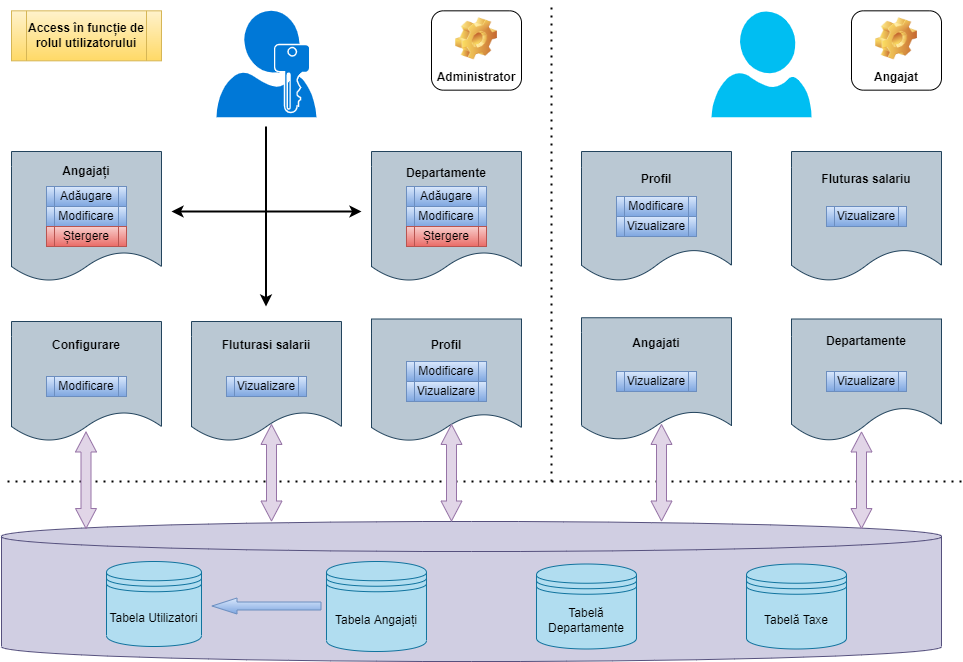

The diagram above was exported from draw.io. Its source (the exported page's mxGraphModel, read from the mxfile embedded in the PNG):
<mxGraphModel dx="1209" dy="773" grid="1" gridSize="10" guides="1" tooltips="1" connect="1" arrows="1" fold="1" page="1" pageScale="1" pageWidth="1100" pageHeight="850" math="0" shadow="0">
  <root>
    <mxCell id="0" />
    <mxCell id="1" parent="0" />
    <mxCell id="WIpMLv71M_48hB8AAdRt-55" value="" style="shape=cylinder3;whiteSpace=wrap;html=1;boundedLbl=1;backgroundOutline=1;size=15;fillColor=#d0cee2;strokeColor=#56517e;" parent="1" vertex="1">
      <mxGeometry x="80" y="600" width="940" height="140" as="geometry" />
    </mxCell>
    <mxCell id="WIpMLv71M_48hB8AAdRt-58" value="&lt;font style=&quot;font-size: 12px ; line-height: 1.7&quot;&gt;&lt;b&gt;Angajați&lt;br&gt;&lt;br&gt;&lt;br&gt;&lt;/b&gt;&lt;br&gt;&lt;/font&gt;" style="shape=document;whiteSpace=wrap;html=1;boundedLbl=1;fillColor=#bac8d3;strokeColor=#23445d;size=0.23076923076923078;" parent="1" vertex="1">
      <mxGeometry x="90" y="230" width="150" height="130" as="geometry" />
    </mxCell>
    <mxCell id="WIpMLv71M_48hB8AAdRt-59" value="&lt;b&gt;Fluturasi salarii&lt;br&gt;&lt;br&gt;&lt;br&gt;&lt;br&gt;&lt;/b&gt;" style="shape=document;whiteSpace=wrap;html=1;boundedLbl=1;fillColor=#bac8d3;strokeColor=#23445d;size=0.25;" parent="1" vertex="1">
      <mxGeometry x="270" y="400" width="150" height="120" as="geometry" />
    </mxCell>
    <mxCell id="WIpMLv71M_48hB8AAdRt-60" value="&lt;b&gt;Departamente&lt;br&gt;&lt;br&gt;&lt;br&gt;&lt;br&gt;&lt;br&gt;&lt;/b&gt;" style="shape=document;whiteSpace=wrap;html=1;boundedLbl=1;fillColor=#bac8d3;strokeColor=#23445d;size=0.23076923076923078;" parent="1" vertex="1">
      <mxGeometry x="450" y="230" width="150" height="130" as="geometry" />
    </mxCell>
    <mxCell id="WIpMLv71M_48hB8AAdRt-63" value="&lt;b&gt;Fluturas salariu&lt;br&gt;&lt;br&gt;&lt;br&gt;&lt;br&gt;&lt;/b&gt;" style="shape=document;whiteSpace=wrap;html=1;boundedLbl=1;fillColor=#bac8d3;strokeColor=#23445d;size=0.25;" parent="1" vertex="1">
      <mxGeometry x="870" y="230" width="150" height="130" as="geometry" />
    </mxCell>
    <mxCell id="WIpMLv71M_48hB8AAdRt-64" value="&lt;b&gt;Angajati&lt;br&gt;&lt;br&gt;&lt;br&gt;&lt;br&gt;&lt;/b&gt;" style="shape=document;whiteSpace=wrap;html=1;boundedLbl=1;fillColor=#bac8d3;strokeColor=#23445d;size=0.2391304347826087;" parent="1" vertex="1">
      <mxGeometry x="660" y="396.25" width="150" height="122.5" as="geometry" />
    </mxCell>
    <mxCell id="WIpMLv71M_48hB8AAdRt-65" value="&lt;b&gt;Departamente&lt;br&gt;&lt;br&gt;&lt;br&gt;&lt;br&gt;&lt;/b&gt;" style="shape=document;whiteSpace=wrap;html=1;boundedLbl=1;fillColor=#bac8d3;strokeColor=#23445d;size=0.2826086956521739;" parent="1" vertex="1">
      <mxGeometry x="870" y="397.5" width="150" height="122.5" as="geometry" />
    </mxCell>
    <mxCell id="WIpMLv71M_48hB8AAdRt-66" value="" style="endArrow=none;dashed=1;html=1;dashPattern=1 3;strokeWidth=2;rounded=0;" parent="1" edge="1">
      <mxGeometry width="50" height="50" relative="1" as="geometry">
        <mxPoint x="630" y="560" as="sourcePoint" />
        <mxPoint x="630" y="80" as="targetPoint" />
      </mxGeometry>
    </mxCell>
    <mxCell id="WIpMLv71M_48hB8AAdRt-67" value="" style="endArrow=none;dashed=1;html=1;dashPattern=1 3;strokeWidth=2;rounded=0;" parent="1" edge="1">
      <mxGeometry width="50" height="50" relative="1" as="geometry">
        <mxPoint x="1040" y="560" as="sourcePoint" />
        <mxPoint x="80" y="560" as="targetPoint" />
      </mxGeometry>
    </mxCell>
    <mxCell id="WIpMLv71M_48hB8AAdRt-68" value="Tabela Angajați" style="shape=datastore;whiteSpace=wrap;html=1;fillColor=#b1ddf0;strokeColor=#10739e;" parent="1" vertex="1">
      <mxGeometry x="404.99" y="640" width="100" height="90" as="geometry" />
    </mxCell>
    <mxCell id="WIpMLv71M_48hB8AAdRt-69" value="Tabela Utilizatori" style="shape=datastore;whiteSpace=wrap;html=1;fillColor=#b1ddf0;strokeColor=#10739e;" parent="1" vertex="1">
      <mxGeometry x="185" y="640" width="95" height="85" as="geometry" />
    </mxCell>
    <mxCell id="WIpMLv71M_48hB8AAdRt-70" value="Tabelă Taxe" style="shape=datastore;whiteSpace=wrap;html=1;fillColor=#b1ddf0;strokeColor=#10739e;" parent="1" vertex="1">
      <mxGeometry x="824.99" y="642.5" width="100" height="85" as="geometry" />
    </mxCell>
    <mxCell id="WIpMLv71M_48hB8AAdRt-74" value="" style="verticalLabelPosition=bottom;html=1;verticalAlign=top;align=center;strokeColor=none;fillColor=#00BEF2;shape=mxgraph.azure.user;" parent="1" vertex="1">
      <mxGeometry x="790" y="90" width="100" height="105.69" as="geometry" />
    </mxCell>
    <mxCell id="WIpMLv71M_48hB8AAdRt-75" value="" style="sketch=0;aspect=fixed;pointerEvents=1;shadow=0;dashed=0;html=1;strokeColor=none;labelPosition=center;verticalLabelPosition=bottom;verticalAlign=top;align=center;shape=mxgraph.mscae.enterprise.user_permissions;fillColor=#0078D7;" parent="1" vertex="1">
      <mxGeometry x="295.01" y="89.33" width="99.98" height="106.36" as="geometry" />
    </mxCell>
    <mxCell id="WIpMLv71M_48hB8AAdRt-93" value="&lt;b&gt;Configurare&lt;br&gt;&lt;br&gt;&lt;br&gt;&lt;br&gt;&lt;/b&gt;" style="shape=document;whiteSpace=wrap;html=1;boundedLbl=1;fillColor=#bac8d3;strokeColor=#23445d;size=0.25;" parent="1" vertex="1">
      <mxGeometry x="90" y="400" width="150" height="120" as="geometry" />
    </mxCell>
    <mxCell id="WIpMLv71M_48hB8AAdRt-96" value="&lt;b&gt;Profil&lt;br&gt;&lt;br&gt;&lt;br&gt;&lt;br&gt;&lt;/b&gt;" style="shape=document;whiteSpace=wrap;html=1;boundedLbl=1;fillColor=#bac8d3;strokeColor=#23445d;size=0.22916666666666666;" parent="1" vertex="1">
      <mxGeometry x="450" y="397.5" width="150" height="122.5" as="geometry" />
    </mxCell>
    <mxCell id="WIpMLv71M_48hB8AAdRt-97" value="&lt;b&gt;Profil&lt;br&gt;&lt;br&gt;&lt;br&gt;&lt;br&gt;&lt;/b&gt;" style="shape=document;whiteSpace=wrap;html=1;boundedLbl=1;fillColor=#bac8d3;strokeColor=#23445d;size=0.25;" parent="1" vertex="1">
      <mxGeometry x="660" y="230" width="150" height="130" as="geometry" />
    </mxCell>
    <mxCell id="WIpMLv71M_48hB8AAdRt-106" value="Administrator" style="label;whiteSpace=wrap;html=1;align=center;verticalAlign=bottom;spacingLeft=0;spacingBottom=4;imageAlign=center;imageVerticalAlign=top;image=img/clipart/Gear_128x128.png" parent="1" vertex="1">
      <mxGeometry x="510" y="89.33" width="90" height="79.33" as="geometry" />
    </mxCell>
    <mxCell id="WIpMLv71M_48hB8AAdRt-108" value="Angajat" style="label;whiteSpace=wrap;html=1;align=center;verticalAlign=bottom;spacingLeft=0;spacingBottom=4;imageAlign=center;imageVerticalAlign=top;image=img/clipart/Gear_128x128.png" parent="1" vertex="1">
      <mxGeometry x="930" y="89.33" width="90" height="79.33" as="geometry" />
    </mxCell>
    <mxCell id="WIpMLv71M_48hB8AAdRt-120" value="" style="endArrow=classic;startArrow=classic;html=1;rounded=0;strokeWidth=2;" parent="1" edge="1">
      <mxGeometry width="50" height="50" relative="1" as="geometry">
        <mxPoint x="250" y="290" as="sourcePoint" />
        <mxPoint x="440" y="290" as="targetPoint" />
      </mxGeometry>
    </mxCell>
    <mxCell id="WIpMLv71M_48hB8AAdRt-121" value="" style="endArrow=classic;html=1;rounded=0;strokeWidth=2;" parent="1" edge="1">
      <mxGeometry width="50" height="50" relative="1" as="geometry">
        <mxPoint x="344.5" y="205" as="sourcePoint" />
        <mxPoint x="344.5" y="385" as="targetPoint" />
      </mxGeometry>
    </mxCell>
    <mxCell id="WIpMLv71M_48hB8AAdRt-139" value="Modificare" style="shape=process;whiteSpace=wrap;html=1;backgroundOutline=1;fillColor=#dae8fc;gradientColor=#7ea6e0;strokeColor=#6c8ebf;" parent="1" vertex="1">
      <mxGeometry x="125" y="285" width="80" height="20" as="geometry" />
    </mxCell>
    <mxCell id="WIpMLv71M_48hB8AAdRt-140" value="Adăugare" style="shape=process;whiteSpace=wrap;html=1;backgroundOutline=1;fillColor=#dae8fc;gradientColor=#7ea6e0;strokeColor=#6c8ebf;" parent="1" vertex="1">
      <mxGeometry x="125" y="265" width="80" height="20" as="geometry" />
    </mxCell>
    <mxCell id="WIpMLv71M_48hB8AAdRt-141" value="Ștergere" style="shape=process;whiteSpace=wrap;html=1;backgroundOutline=1;fillColor=#f8cecc;gradientColor=#ea6b66;strokeColor=#b85450;" parent="1" vertex="1">
      <mxGeometry x="125" y="305" width="80" height="20" as="geometry" />
    </mxCell>
    <mxCell id="WIpMLv71M_48hB8AAdRt-142" value="Modificare" style="shape=process;whiteSpace=wrap;html=1;backgroundOutline=1;fillColor=#dae8fc;gradientColor=#7ea6e0;strokeColor=#6c8ebf;" parent="1" vertex="1">
      <mxGeometry x="485" y="285" width="80" height="20" as="geometry" />
    </mxCell>
    <mxCell id="WIpMLv71M_48hB8AAdRt-143" value="Adăugare" style="shape=process;whiteSpace=wrap;html=1;backgroundOutline=1;fillColor=#dae8fc;gradientColor=#7ea6e0;strokeColor=#6c8ebf;" parent="1" vertex="1">
      <mxGeometry x="485" y="265" width="80" height="20" as="geometry" />
    </mxCell>
    <mxCell id="WIpMLv71M_48hB8AAdRt-144" value="Ștergere" style="shape=process;whiteSpace=wrap;html=1;backgroundOutline=1;fillColor=#f8cecc;gradientColor=#ea6b66;strokeColor=#b85450;" parent="1" vertex="1">
      <mxGeometry x="485" y="305" width="80" height="20" as="geometry" />
    </mxCell>
    <mxCell id="WIpMLv71M_48hB8AAdRt-146" value="Vizualizare" style="shape=process;whiteSpace=wrap;html=1;backgroundOutline=1;fillColor=#dae8fc;gradientColor=#7ea6e0;strokeColor=#6c8ebf;" parent="1" vertex="1">
      <mxGeometry x="695" y="450" width="80" height="20" as="geometry" />
    </mxCell>
    <mxCell id="WIpMLv71M_48hB8AAdRt-147" value="Vizualizare" style="shape=process;whiteSpace=wrap;html=1;backgroundOutline=1;fillColor=#dae8fc;gradientColor=#7ea6e0;strokeColor=#6c8ebf;" parent="1" vertex="1">
      <mxGeometry x="905" y="450" width="80" height="20" as="geometry" />
    </mxCell>
    <mxCell id="WIpMLv71M_48hB8AAdRt-148" value="Vizualizare" style="shape=process;whiteSpace=wrap;html=1;backgroundOutline=1;fillColor=#dae8fc;gradientColor=#7ea6e0;strokeColor=#6c8ebf;" parent="1" vertex="1">
      <mxGeometry x="905" y="285" width="80" height="20" as="geometry" />
    </mxCell>
    <mxCell id="WIpMLv71M_48hB8AAdRt-149" value="Vizualizare" style="shape=process;whiteSpace=wrap;html=1;backgroundOutline=1;fillColor=#dae8fc;gradientColor=#7ea6e0;strokeColor=#6c8ebf;" parent="1" vertex="1">
      <mxGeometry x="305" y="455" width="80" height="20" as="geometry" />
    </mxCell>
    <mxCell id="WIpMLv71M_48hB8AAdRt-150" value="Modificare" style="shape=process;whiteSpace=wrap;html=1;backgroundOutline=1;fillColor=#dae8fc;gradientColor=#7ea6e0;strokeColor=#6c8ebf;" parent="1" vertex="1">
      <mxGeometry x="125" y="455" width="80" height="20" as="geometry" />
    </mxCell>
    <mxCell id="WIpMLv71M_48hB8AAdRt-151" value="Vizualizare" style="shape=process;whiteSpace=wrap;html=1;backgroundOutline=1;fillColor=#dae8fc;gradientColor=#7ea6e0;strokeColor=#6c8ebf;" parent="1" vertex="1">
      <mxGeometry x="485" y="460" width="80" height="20" as="geometry" />
    </mxCell>
    <mxCell id="WIpMLv71M_48hB8AAdRt-152" value="Modificare" style="shape=process;whiteSpace=wrap;html=1;backgroundOutline=1;fillColor=#dae8fc;gradientColor=#7ea6e0;strokeColor=#6c8ebf;" parent="1" vertex="1">
      <mxGeometry x="485" y="440" width="80" height="20" as="geometry" />
    </mxCell>
    <mxCell id="WIpMLv71M_48hB8AAdRt-153" value="Vizualizare" style="shape=process;whiteSpace=wrap;html=1;backgroundOutline=1;fillColor=#dae8fc;gradientColor=#7ea6e0;strokeColor=#6c8ebf;" parent="1" vertex="1">
      <mxGeometry x="695" y="295" width="80" height="20" as="geometry" />
    </mxCell>
    <mxCell id="WIpMLv71M_48hB8AAdRt-154" value="Modificare" style="shape=process;whiteSpace=wrap;html=1;backgroundOutline=1;fillColor=#dae8fc;gradientColor=#7ea6e0;strokeColor=#6c8ebf;" parent="1" vertex="1">
      <mxGeometry x="695" y="275" width="80" height="20" as="geometry" />
    </mxCell>
    <mxCell id="WIpMLv71M_48hB8AAdRt-155" value="&lt;b&gt;Access în funcție de rolul utilizatorului&lt;/b&gt;" style="shape=process;whiteSpace=wrap;html=1;backgroundOutline=1;fontSize=12;fillColor=#fff2cc;gradientColor=#ffd966;strokeColor=#d6b656;" parent="1" vertex="1">
      <mxGeometry x="90" y="89.33" width="150" height="50" as="geometry" />
    </mxCell>
    <mxCell id="WIpMLv71M_48hB8AAdRt-159" value="" style="shape=flexArrow;endArrow=classic;html=1;rounded=0;fontSize=12;strokeWidth=1;width=8;endSize=8;endWidth=7;fillColor=#dae8fc;gradientColor=#7ea6e0;strokeColor=#6c8ebf;" parent="1" edge="1">
      <mxGeometry width="50" height="50" relative="1" as="geometry">
        <mxPoint x="399.99" y="684.5" as="sourcePoint" />
        <mxPoint x="289.99" y="684.5" as="targetPoint" />
      </mxGeometry>
    </mxCell>
    <mxCell id="WIpMLv71M_48hB8AAdRt-162" value="" style="shape=flexArrow;endArrow=classic;startArrow=classic;html=1;rounded=0;fontSize=12;strokeWidth=1;startWidth=10;startSize=6.33;endWidth=10;endSize=6.33;fillColor=#e1d5e7;strokeColor=#9673a6;" parent="1" edge="1">
      <mxGeometry width="100" height="100" relative="1" as="geometry">
        <mxPoint x="164.5" y="607.5" as="sourcePoint" />
        <mxPoint x="164.5" y="510" as="targetPoint" />
      </mxGeometry>
    </mxCell>
    <mxCell id="WIpMLv71M_48hB8AAdRt-163" value="" style="shape=flexArrow;endArrow=classic;startArrow=classic;html=1;rounded=0;fontSize=12;strokeWidth=1;startWidth=10;startSize=6.33;endWidth=10;endSize=6.33;fillColor=#e1d5e7;strokeColor=#9673a6;" parent="1" edge="1">
      <mxGeometry width="100" height="100" relative="1" as="geometry">
        <mxPoint x="350" y="600" as="sourcePoint" />
        <mxPoint x="350" y="502.5" as="targetPoint" />
      </mxGeometry>
    </mxCell>
    <mxCell id="WIpMLv71M_48hB8AAdRt-164" value="" style="shape=flexArrow;endArrow=classic;startArrow=classic;html=1;rounded=0;fontSize=12;strokeWidth=1;startWidth=10;startSize=6.33;endWidth=10;endSize=6.33;fillColor=#e1d5e7;strokeColor=#9673a6;" parent="1" edge="1">
      <mxGeometry width="100" height="100" relative="1" as="geometry">
        <mxPoint x="530" y="600" as="sourcePoint" />
        <mxPoint x="530" y="502.5" as="targetPoint" />
      </mxGeometry>
    </mxCell>
    <mxCell id="WIpMLv71M_48hB8AAdRt-165" value="" style="shape=flexArrow;endArrow=classic;startArrow=classic;html=1;rounded=0;fontSize=12;strokeWidth=1;startWidth=10;startSize=6.33;endWidth=10;endSize=6.33;fillColor=#e1d5e7;strokeColor=#9673a6;" parent="1" edge="1">
      <mxGeometry width="100" height="100" relative="1" as="geometry">
        <mxPoint x="740" y="600" as="sourcePoint" />
        <mxPoint x="740" y="502.5" as="targetPoint" />
      </mxGeometry>
    </mxCell>
    <mxCell id="WIpMLv71M_48hB8AAdRt-166" value="" style="shape=flexArrow;endArrow=classic;startArrow=classic;html=1;rounded=0;fontSize=12;strokeWidth=1;startWidth=10;startSize=6.33;endWidth=10;endSize=6.33;fillColor=#e1d5e7;strokeColor=#9673a6;" parent="1" edge="1">
      <mxGeometry width="100" height="100" relative="1" as="geometry">
        <mxPoint x="940" y="607.5" as="sourcePoint" />
        <mxPoint x="940" y="510" as="targetPoint" />
      </mxGeometry>
    </mxCell>
    <mxCell id="46xpwCGmHPwIFqxDnXyf-1" value="Tabelă Departamente" style="shape=datastore;whiteSpace=wrap;html=1;fillColor=#b1ddf0;strokeColor=#10739e;" vertex="1" parent="1">
      <mxGeometry x="614.99" y="642.5" width="100" height="85" as="geometry" />
    </mxCell>
  </root>
</mxGraphModel>